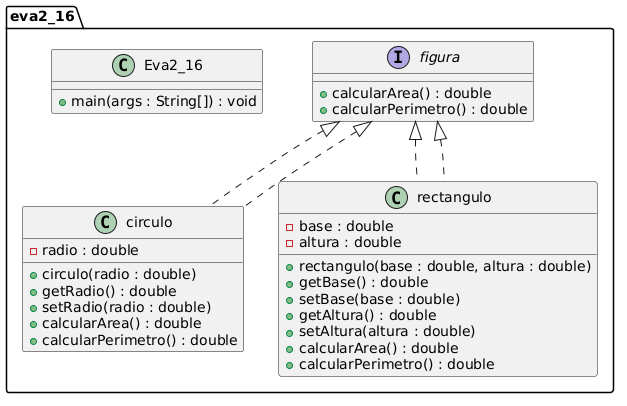

The diagram above was rendered by PlantUML. Its source (embedded in the PNG):
@startuml
package eva2_16 {

    class Eva2_16 {
        + main(args : String[]) : void
    }

    interface figura {
        + calcularArea() : double
        + calcularPerimetro() : double
    }

    class circulo implements figura {
        - radio : double
        + circulo(radio : double)
        + getRadio() : double
        + setRadio(radio : double)
        + calcularArea() : double
        + calcularPerimetro() : double
    }

    class rectangulo implements figura {
        - base : double
        - altura : double
        + rectangulo(base : double, altura : double)
        + getBase() : double
        + setBase(base : double)
        + getAltura() : double
        + setAltura(altura : double)
        + calcularArea() : double
        + calcularPerimetro() : double
    }

    figura <|.. circulo
    figura <|.. rectangulo
}
@enduml